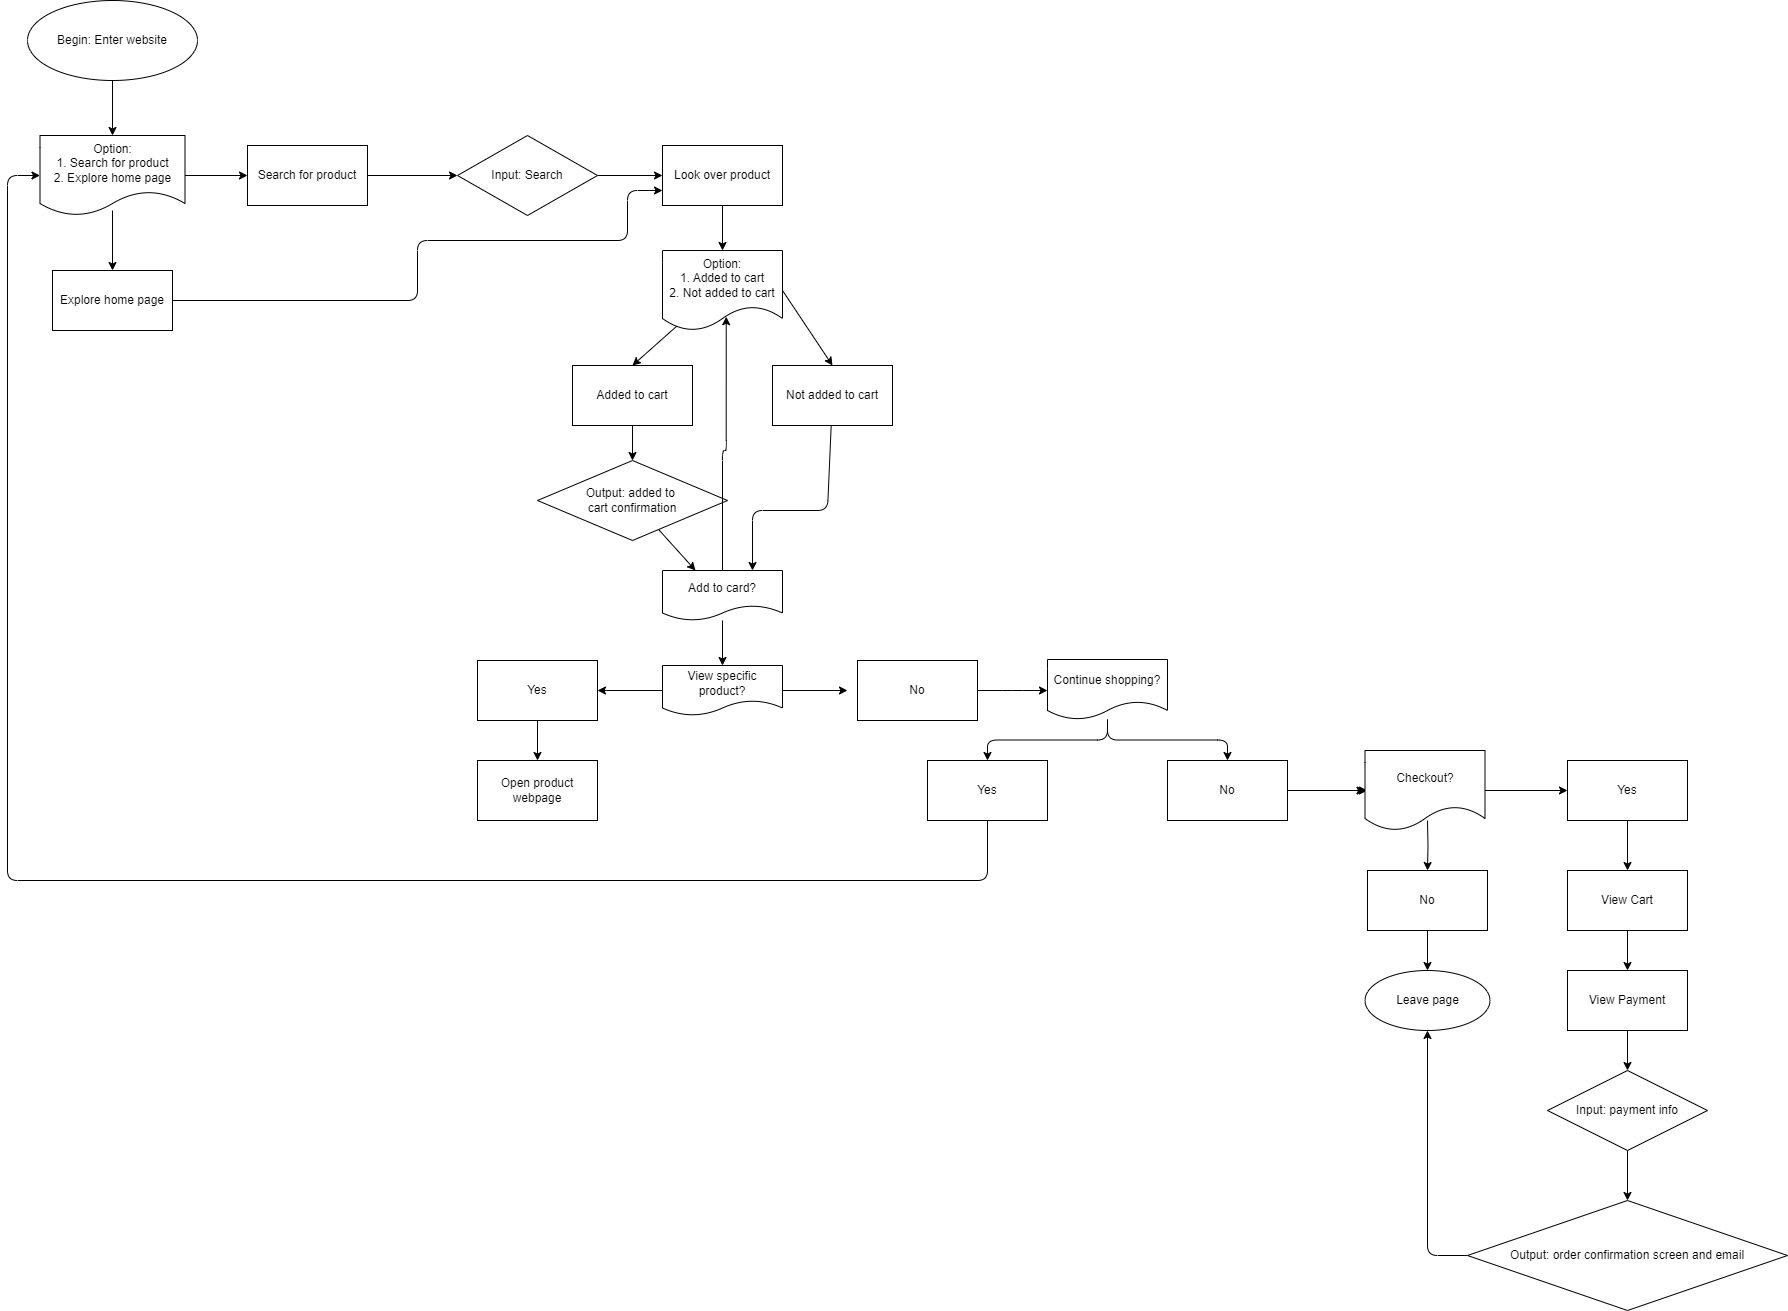

The diagram above was exported from draw.io. Its source (the exported page's mxGraphModel, read from the mxfile embedded in the PNG):
<mxGraphModel dx="339" dy="485" grid="1" gridSize="10" guides="1" tooltips="1" connect="1" arrows="1" fold="1" page="1" pageScale="1" pageWidth="850" pageHeight="1100" math="0" shadow="0">
  <root>
    <mxCell id="0" />
    <mxCell id="1" parent="0" />
    <mxCell id="OrI8iP21Ek9p9xjpzE1k-84" value="" style="edgeStyle=orthogonalEdgeStyle;html=1;" parent="1" source="2" target="OrI8iP21Ek9p9xjpzE1k-83" edge="1">
      <mxGeometry relative="1" as="geometry" />
    </mxCell>
    <mxCell id="2" value="Begin: Enter website" style="ellipse;whiteSpace=wrap;html=1;" parent="1" vertex="1">
      <mxGeometry x="30" y="20" width="170" height="80" as="geometry" />
    </mxCell>
    <mxCell id="7" style="edgeStyle=none;html=1;entryX=0.5;entryY=0;entryDx=0;entryDy=0;" parent="1" target="6" edge="1">
      <mxGeometry relative="1" as="geometry">
        <mxPoint x="115" y="229.9999999999999" as="sourcePoint" />
      </mxGeometry>
    </mxCell>
    <mxCell id="8" style="edgeStyle=none;html=1;entryX=0;entryY=0.5;entryDx=0;entryDy=0;exitX=1;exitY=0.5;exitDx=0;exitDy=0;" parent="1" source="OrI8iP21Ek9p9xjpzE1k-83" target="5" edge="1">
      <mxGeometry relative="1" as="geometry">
        <mxPoint x="192.5" y="194.9999999999999" as="sourcePoint" />
      </mxGeometry>
    </mxCell>
    <mxCell id="10" style="edgeStyle=none;html=1;entryX=0;entryY=0.5;entryDx=0;entryDy=0;" parent="1" source="5" edge="1">
      <mxGeometry relative="1" as="geometry">
        <mxPoint x="460" y="195" as="targetPoint" />
      </mxGeometry>
    </mxCell>
    <mxCell id="5" value="Search for product" style="whiteSpace=wrap;html=1;" parent="1" vertex="1">
      <mxGeometry x="250" y="165" width="120" height="60" as="geometry" />
    </mxCell>
    <mxCell id="OrI8iP21Ek9p9xjpzE1k-30" style="edgeStyle=orthogonalEdgeStyle;html=1;exitX=1;exitY=0.5;exitDx=0;exitDy=0;entryX=0;entryY=0.75;entryDx=0;entryDy=0;" parent="1" source="6" target="11" edge="1">
      <mxGeometry relative="1" as="geometry">
        <Array as="points">
          <mxPoint x="420" y="320" />
          <mxPoint x="420" y="260" />
          <mxPoint x="630" y="260" />
          <mxPoint x="630" y="210" />
        </Array>
      </mxGeometry>
    </mxCell>
    <mxCell id="6" value="Explore home page" style="whiteSpace=wrap;html=1;" parent="1" vertex="1">
      <mxGeometry x="55" y="290" width="120" height="60" as="geometry" />
    </mxCell>
    <mxCell id="OrI8iP21Ek9p9xjpzE1k-86" value="" style="edgeStyle=orthogonalEdgeStyle;html=1;" parent="1" source="11" target="OrI8iP21Ek9p9xjpzE1k-85" edge="1">
      <mxGeometry relative="1" as="geometry" />
    </mxCell>
    <mxCell id="11" value="Look over product" style="whiteSpace=wrap;html=1;" parent="1" vertex="1">
      <mxGeometry x="665" y="165" width="120" height="60" as="geometry" />
    </mxCell>
    <mxCell id="18" style="edgeStyle=none;html=1;entryX=0.5;entryY=0;entryDx=0;entryDy=0;" parent="1" target="17" edge="1">
      <mxGeometry relative="1" as="geometry">
        <mxPoint x="680.0000000000002" y="345" as="sourcePoint" />
      </mxGeometry>
    </mxCell>
    <mxCell id="20" style="edgeStyle=none;html=1;entryX=0.5;entryY=0;entryDx=0;entryDy=0;exitX=1;exitY=0.5;exitDx=0;exitDy=0;" parent="1" source="OrI8iP21Ek9p9xjpzE1k-85" target="16" edge="1">
      <mxGeometry relative="1" as="geometry">
        <mxPoint x="780.0000000000002" y="345" as="sourcePoint" />
      </mxGeometry>
    </mxCell>
    <mxCell id="27" style="edgeStyle=none;html=1;entryX=0.75;entryY=0;entryDx=0;entryDy=0;" parent="1" source="16" edge="1">
      <mxGeometry relative="1" as="geometry">
        <mxPoint x="755.0000000000002" y="590" as="targetPoint" />
        <Array as="points">
          <mxPoint x="830" y="530" />
          <mxPoint x="755" y="530" />
        </Array>
      </mxGeometry>
    </mxCell>
    <mxCell id="16" value="Not added to cart" style="whiteSpace=wrap;html=1;" parent="1" vertex="1">
      <mxGeometry x="775" y="385" width="120" height="60" as="geometry" />
    </mxCell>
    <mxCell id="25" style="edgeStyle=none;html=1;" parent="1" source="17" target="23" edge="1">
      <mxGeometry relative="1" as="geometry" />
    </mxCell>
    <mxCell id="17" value="Added to cart" style="whiteSpace=wrap;html=1;" parent="1" vertex="1">
      <mxGeometry x="575" y="385" width="120" height="60" as="geometry" />
    </mxCell>
    <mxCell id="26" value="" style="edgeStyle=none;html=1;" parent="1" source="23" edge="1">
      <mxGeometry relative="1" as="geometry">
        <mxPoint x="698.0000000000002" y="590" as="targetPoint" />
      </mxGeometry>
    </mxCell>
    <mxCell id="23" value="Output: added to&amp;nbsp;&lt;div&gt;cart confirmation&lt;/div&gt;" style="rhombus;whiteSpace=wrap;html=1;" parent="1" vertex="1">
      <mxGeometry x="540" y="480" width="190" height="80" as="geometry" />
    </mxCell>
    <mxCell id="OrI8iP21Ek9p9xjpzE1k-28" value="" style="edgeStyle=none;html=1;entryX=0.75;entryY=0;entryDx=0;entryDy=0;" parent="1" target="9" edge="1">
      <mxGeometry relative="1" as="geometry">
        <mxPoint x="506.51214128035326" y="221.57836644591612" as="sourcePoint" />
        <mxPoint x="340" y="410" as="targetPoint" />
      </mxGeometry>
    </mxCell>
    <mxCell id="OrI8iP21Ek9p9xjpzE1k-29" style="edgeStyle=orthogonalEdgeStyle;html=1;exitX=1;exitY=0.5;exitDx=0;exitDy=0;entryX=0;entryY=0.5;entryDx=0;entryDy=0;" parent="1" source="9" target="11" edge="1">
      <mxGeometry relative="1" as="geometry" />
    </mxCell>
    <mxCell id="9" value="Input: Search" style="rhombus;whiteSpace=wrap;html=1;" parent="1" vertex="1">
      <mxGeometry x="460" y="155" width="140" height="80" as="geometry" />
    </mxCell>
    <mxCell id="OrI8iP21Ek9p9xjpzE1k-40" style="edgeStyle=orthogonalEdgeStyle;html=1;entryX=0.5;entryY=0;entryDx=0;entryDy=0;" parent="1" source="OrI8iP21Ek9p9xjpzE1k-34" target="OrI8iP21Ek9p9xjpzE1k-39" edge="1">
      <mxGeometry relative="1" as="geometry" />
    </mxCell>
    <mxCell id="OrI8iP21Ek9p9xjpzE1k-34" value="Yes" style="whiteSpace=wrap;html=1;" parent="1" vertex="1">
      <mxGeometry x="480" y="680" width="120" height="60" as="geometry" />
    </mxCell>
    <mxCell id="OrI8iP21Ek9p9xjpzE1k-42" style="edgeStyle=orthogonalEdgeStyle;html=1;entryX=0;entryY=0.5;entryDx=0;entryDy=0;" parent="1" source="OrI8iP21Ek9p9xjpzE1k-35" edge="1">
      <mxGeometry relative="1" as="geometry">
        <mxPoint x="1050" y="710.0000000000002" as="targetPoint" />
      </mxGeometry>
    </mxCell>
    <mxCell id="OrI8iP21Ek9p9xjpzE1k-35" value="No" style="whiteSpace=wrap;html=1;" parent="1" vertex="1">
      <mxGeometry x="860" y="680" width="120" height="60" as="geometry" />
    </mxCell>
    <mxCell id="OrI8iP21Ek9p9xjpzE1k-39" value="Open product webpage" style="whiteSpace=wrap;html=1;" parent="1" vertex="1">
      <mxGeometry x="480" y="780" width="120" height="60" as="geometry" />
    </mxCell>
    <mxCell id="OrI8iP21Ek9p9xjpzE1k-48" style="edgeStyle=orthogonalEdgeStyle;html=1;entryX=0;entryY=0.5;entryDx=0;entryDy=0;" parent="1" source="OrI8iP21Ek9p9xjpzE1k-44" target="OrI8iP21Ek9p9xjpzE1k-83" edge="1">
      <mxGeometry relative="1" as="geometry">
        <mxPoint x="37.5" y="194.9999999999999" as="targetPoint" />
        <Array as="points">
          <mxPoint x="990" y="900" />
          <mxPoint x="10" y="900" />
          <mxPoint x="10" y="195" />
        </Array>
      </mxGeometry>
    </mxCell>
    <mxCell id="OrI8iP21Ek9p9xjpzE1k-44" value="Yes" style="whiteSpace=wrap;html=1;" parent="1" vertex="1">
      <mxGeometry x="930" y="780" width="120" height="60" as="geometry" />
    </mxCell>
    <mxCell id="OrI8iP21Ek9p9xjpzE1k-50" style="edgeStyle=orthogonalEdgeStyle;html=1;entryX=0;entryY=0.5;entryDx=0;entryDy=0;" parent="1" source="OrI8iP21Ek9p9xjpzE1k-45" edge="1">
      <mxGeometry relative="1" as="geometry">
        <mxPoint x="1370" y="810" as="targetPoint" />
      </mxGeometry>
    </mxCell>
    <mxCell id="OrI8iP21Ek9p9xjpzE1k-69" value="" style="edgeStyle=orthogonalEdgeStyle;html=1;" parent="1" source="OrI8iP21Ek9p9xjpzE1k-45" target="OrI8iP21Ek9p9xjpzE1k-68" edge="1">
      <mxGeometry relative="1" as="geometry" />
    </mxCell>
    <mxCell id="OrI8iP21Ek9p9xjpzE1k-45" value="No" style="whiteSpace=wrap;html=1;" parent="1" vertex="1">
      <mxGeometry x="1170" y="780" width="120" height="60" as="geometry" />
    </mxCell>
    <mxCell id="OrI8iP21Ek9p9xjpzE1k-53" style="edgeStyle=orthogonalEdgeStyle;html=1;entryX=0.5;entryY=0;entryDx=0;entryDy=0;" parent="1" target="OrI8iP21Ek9p9xjpzE1k-52" edge="1">
      <mxGeometry relative="1" as="geometry">
        <mxPoint x="1430" y="840" as="sourcePoint" />
      </mxGeometry>
    </mxCell>
    <mxCell id="OrI8iP21Ek9p9xjpzE1k-88" value="" style="edgeStyle=orthogonalEdgeStyle;html=1;" parent="1" source="OrI8iP21Ek9p9xjpzE1k-51" target="OrI8iP21Ek9p9xjpzE1k-87" edge="1">
      <mxGeometry relative="1" as="geometry" />
    </mxCell>
    <mxCell id="OrI8iP21Ek9p9xjpzE1k-51" value="Yes" style="whiteSpace=wrap;html=1;" parent="1" vertex="1">
      <mxGeometry x="1570" y="780" width="120" height="60" as="geometry" />
    </mxCell>
    <mxCell id="OrI8iP21Ek9p9xjpzE1k-59" style="edgeStyle=orthogonalEdgeStyle;html=1;entryX=0.5;entryY=0;entryDx=0;entryDy=0;" parent="1" source="OrI8iP21Ek9p9xjpzE1k-52" target="OrI8iP21Ek9p9xjpzE1k-58" edge="1">
      <mxGeometry relative="1" as="geometry" />
    </mxCell>
    <mxCell id="OrI8iP21Ek9p9xjpzE1k-52" value="No" style="whiteSpace=wrap;html=1;" parent="1" vertex="1">
      <mxGeometry x="1370" y="890" width="120" height="60" as="geometry" />
    </mxCell>
    <mxCell id="OrI8iP21Ek9p9xjpzE1k-58" value="Leave page" style="ellipse;whiteSpace=wrap;html=1;shadow=0;" parent="1" vertex="1">
      <mxGeometry x="1367.5" y="990" width="125" height="60" as="geometry" />
    </mxCell>
    <mxCell id="OrI8iP21Ek9p9xjpzE1k-66" style="edgeStyle=orthogonalEdgeStyle;html=1;entryX=0.5;entryY=0;entryDx=0;entryDy=0;" parent="1" source="OrI8iP21Ek9p9xjpzE1k-63" target="OrI8iP21Ek9p9xjpzE1k-44" edge="1">
      <mxGeometry relative="1" as="geometry" />
    </mxCell>
    <mxCell id="OrI8iP21Ek9p9xjpzE1k-67" style="edgeStyle=orthogonalEdgeStyle;html=1;entryX=0.5;entryY=0;entryDx=0;entryDy=0;" parent="1" source="OrI8iP21Ek9p9xjpzE1k-63" target="OrI8iP21Ek9p9xjpzE1k-45" edge="1">
      <mxGeometry relative="1" as="geometry" />
    </mxCell>
    <mxCell id="OrI8iP21Ek9p9xjpzE1k-63" value="Continue shopping?" style="shape=document;whiteSpace=wrap;html=1;boundedLbl=1;" parent="1" vertex="1">
      <mxGeometry x="1050" y="679" width="120" height="60" as="geometry" />
    </mxCell>
    <mxCell id="OrI8iP21Ek9p9xjpzE1k-70" style="edgeStyle=orthogonalEdgeStyle;html=1;entryX=0;entryY=0.5;entryDx=0;entryDy=0;" parent="1" source="OrI8iP21Ek9p9xjpzE1k-68" target="OrI8iP21Ek9p9xjpzE1k-51" edge="1">
      <mxGeometry relative="1" as="geometry" />
    </mxCell>
    <mxCell id="OrI8iP21Ek9p9xjpzE1k-68" value="Checkout?" style="shape=document;whiteSpace=wrap;html=1;boundedLbl=1;" parent="1" vertex="1">
      <mxGeometry x="1367.5" y="770" width="120" height="80" as="geometry" />
    </mxCell>
    <mxCell id="OrI8iP21Ek9p9xjpzE1k-76" style="edgeStyle=orthogonalEdgeStyle;html=1;entryX=0.531;entryY=0.828;entryDx=0;entryDy=0;entryPerimeter=0;" parent="1" source="OrI8iP21Ek9p9xjpzE1k-74" target="OrI8iP21Ek9p9xjpzE1k-85" edge="1">
      <mxGeometry relative="1" as="geometry">
        <mxPoint x="730.0000000000002" y="350" as="targetPoint" />
      </mxGeometry>
    </mxCell>
    <mxCell id="OrI8iP21Ek9p9xjpzE1k-78" value="" style="edgeStyle=orthogonalEdgeStyle;html=1;" parent="1" source="OrI8iP21Ek9p9xjpzE1k-74" target="OrI8iP21Ek9p9xjpzE1k-77" edge="1">
      <mxGeometry relative="1" as="geometry" />
    </mxCell>
    <mxCell id="OrI8iP21Ek9p9xjpzE1k-74" value="Add to card?" style="shape=document;whiteSpace=wrap;html=1;boundedLbl=1;" parent="1" vertex="1">
      <mxGeometry x="665" y="590" width="120" height="50" as="geometry" />
    </mxCell>
    <mxCell id="OrI8iP21Ek9p9xjpzE1k-79" style="edgeStyle=orthogonalEdgeStyle;html=1;" parent="1" source="OrI8iP21Ek9p9xjpzE1k-77" target="OrI8iP21Ek9p9xjpzE1k-34" edge="1">
      <mxGeometry relative="1" as="geometry" />
    </mxCell>
    <mxCell id="OrI8iP21Ek9p9xjpzE1k-80" style="edgeStyle=orthogonalEdgeStyle;html=1;" parent="1" source="OrI8iP21Ek9p9xjpzE1k-77" edge="1">
      <mxGeometry relative="1" as="geometry">
        <mxPoint x="850.0000000000002" y="710" as="targetPoint" />
      </mxGeometry>
    </mxCell>
    <mxCell id="OrI8iP21Ek9p9xjpzE1k-77" value="&lt;span style=&quot;color: rgb(0, 0, 0);&quot;&gt;View specific product?&lt;/span&gt;" style="shape=document;whiteSpace=wrap;html=1;boundedLbl=1;" parent="1" vertex="1">
      <mxGeometry x="665" y="685" width="120" height="50" as="geometry" />
    </mxCell>
    <mxCell id="OrI8iP21Ek9p9xjpzE1k-83" value="&lt;span style=&quot;color: rgb(0, 0, 0);&quot;&gt;Option:&lt;/span&gt;&lt;div&gt;1. Search for product&lt;/div&gt;&lt;div&gt;2. Explore home page&lt;/div&gt;" style="shape=document;whiteSpace=wrap;html=1;boundedLbl=1;" parent="1" vertex="1">
      <mxGeometry x="42.5" y="155" width="145" height="80" as="geometry" />
    </mxCell>
    <mxCell id="OrI8iP21Ek9p9xjpzE1k-85" value="&lt;span style=&quot;color: rgb(0, 0, 0);&quot;&gt;Option:&lt;/span&gt;&lt;div&gt;1. Added to cart&lt;/div&gt;&lt;div&gt;2. Not added to cart&lt;/div&gt;" style="shape=document;whiteSpace=wrap;html=1;boundedLbl=1;" parent="1" vertex="1">
      <mxGeometry x="665" y="270" width="120" height="80" as="geometry" />
    </mxCell>
    <mxCell id="OrI8iP21Ek9p9xjpzE1k-90" value="" style="edgeStyle=orthogonalEdgeStyle;html=1;" parent="1" source="OrI8iP21Ek9p9xjpzE1k-87" target="OrI8iP21Ek9p9xjpzE1k-89" edge="1">
      <mxGeometry relative="1" as="geometry" />
    </mxCell>
    <mxCell id="OrI8iP21Ek9p9xjpzE1k-87" value="View Cart" style="whiteSpace=wrap;html=1;" parent="1" vertex="1">
      <mxGeometry x="1570" y="890" width="120" height="60" as="geometry" />
    </mxCell>
    <mxCell id="OrI8iP21Ek9p9xjpzE1k-94" value="" style="edgeStyle=orthogonalEdgeStyle;html=1;" parent="1" source="OrI8iP21Ek9p9xjpzE1k-89" target="OrI8iP21Ek9p9xjpzE1k-93" edge="1">
      <mxGeometry relative="1" as="geometry" />
    </mxCell>
    <mxCell id="OrI8iP21Ek9p9xjpzE1k-89" value="View Payment" style="whiteSpace=wrap;html=1;" parent="1" vertex="1">
      <mxGeometry x="1570" y="990" width="120" height="60" as="geometry" />
    </mxCell>
    <mxCell id="OrI8iP21Ek9p9xjpzE1k-98" value="" style="edgeStyle=orthogonalEdgeStyle;html=1;" parent="1" source="OrI8iP21Ek9p9xjpzE1k-93" target="OrI8iP21Ek9p9xjpzE1k-97" edge="1">
      <mxGeometry relative="1" as="geometry" />
    </mxCell>
    <mxCell id="OrI8iP21Ek9p9xjpzE1k-93" value="Input: payment info" style="rhombus;whiteSpace=wrap;html=1;" parent="1" vertex="1">
      <mxGeometry x="1550" y="1090" width="160" height="80" as="geometry" />
    </mxCell>
    <mxCell id="OrI8iP21Ek9p9xjpzE1k-99" style="edgeStyle=orthogonalEdgeStyle;html=1;entryX=0.5;entryY=1;entryDx=0;entryDy=0;" parent="1" source="OrI8iP21Ek9p9xjpzE1k-97" target="OrI8iP21Ek9p9xjpzE1k-58" edge="1">
      <mxGeometry relative="1" as="geometry">
        <Array as="points">
          <mxPoint x="1430" y="1275" />
        </Array>
      </mxGeometry>
    </mxCell>
    <mxCell id="OrI8iP21Ek9p9xjpzE1k-97" value="Output: order confirmation screen and email" style="rhombus;whiteSpace=wrap;html=1;" parent="1" vertex="1">
      <mxGeometry x="1470" y="1220" width="320" height="110" as="geometry" />
    </mxCell>
  </root>
</mxGraphModel>